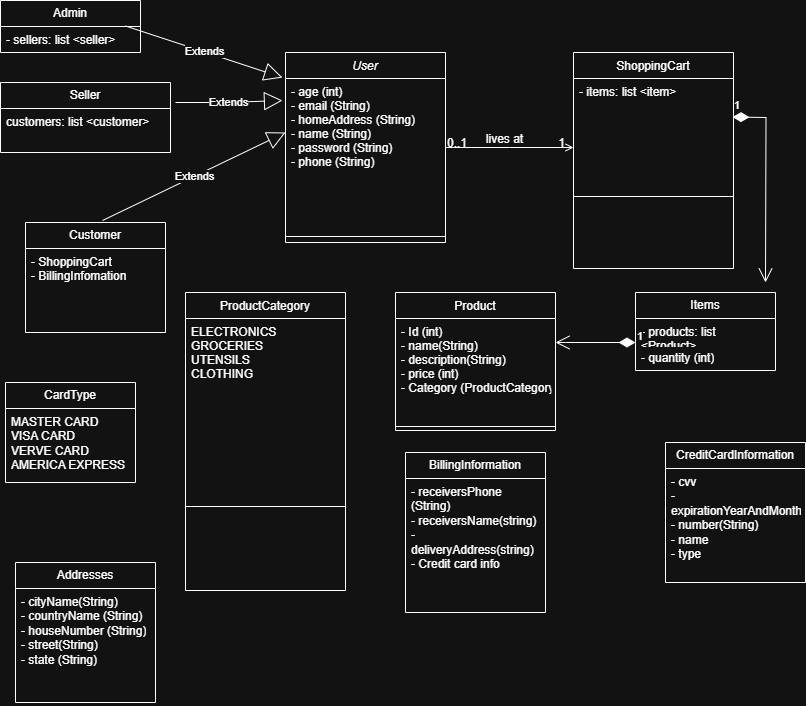

The diagram above was exported from draw.io. Its source (the exported page's mxGraphModel, read from the mxfile embedded in the PNG):
<mxGraphModel dx="1892" dy="517" grid="1" gridSize="10" guides="1" tooltips="1" connect="1" arrows="1" fold="1" page="1" pageScale="1" pageWidth="827" pageHeight="1169" math="0" shadow="0">
  <root>
    <mxCell id="WIyWlLk6GJQsqaUBKTNV-0" />
    <mxCell id="WIyWlLk6GJQsqaUBKTNV-1" parent="WIyWlLk6GJQsqaUBKTNV-0" />
    <mxCell id="zkfFHV4jXpPFQw0GAbJ--0" value="User" style="swimlane;fontStyle=2;align=center;verticalAlign=top;childLayout=stackLayout;horizontal=1;startSize=26;horizontalStack=0;resizeParent=1;resizeLast=0;collapsible=1;marginBottom=0;rounded=0;shadow=0;strokeWidth=1;" parent="WIyWlLk6GJQsqaUBKTNV-1" vertex="1">
      <mxGeometry x="220" y="120" width="160" height="190" as="geometry">
        <mxRectangle x="230" y="140" width="160" height="26" as="alternateBounds" />
      </mxGeometry>
    </mxCell>
    <mxCell id="0G-fNFVoqu9a-7l3MwPM-34" value="Extends" style="endArrow=block;endSize=16;endFill=0;html=1;rounded=0;entryX=-0.019;entryY=0.143;entryDx=0;entryDy=0;entryPerimeter=0;" edge="1" parent="zkfFHV4jXpPFQw0GAbJ--0" target="zkfFHV4jXpPFQw0GAbJ--1">
      <mxGeometry width="160" relative="1" as="geometry">
        <mxPoint x="-110" y="50" as="sourcePoint" />
        <mxPoint x="-20" y="50" as="targetPoint" />
        <Array as="points">
          <mxPoint x="-60" y="50" />
        </Array>
      </mxGeometry>
    </mxCell>
    <mxCell id="zkfFHV4jXpPFQw0GAbJ--1" value="- age (int)&#10;- email (String)&#10;- homeAddress (String)&#10;- name (String)&#10;- password (String)&#10;- phone (String)" style="text;align=left;verticalAlign=top;spacingLeft=4;spacingRight=4;overflow=hidden;rotatable=0;points=[[0,0.5],[1,0.5]];portConstraint=eastwest;" parent="zkfFHV4jXpPFQw0GAbJ--0" vertex="1">
      <mxGeometry y="26" width="160" height="154" as="geometry" />
    </mxCell>
    <mxCell id="zkfFHV4jXpPFQw0GAbJ--4" value="" style="line;html=1;strokeWidth=1;align=left;verticalAlign=middle;spacingTop=-1;spacingLeft=3;spacingRight=3;rotatable=0;labelPosition=right;points=[];portConstraint=eastwest;" parent="zkfFHV4jXpPFQw0GAbJ--0" vertex="1">
      <mxGeometry y="180" width="160" height="8" as="geometry" />
    </mxCell>
    <mxCell id="zkfFHV4jXpPFQw0GAbJ--6" value="ProductCategory" style="swimlane;fontStyle=0;align=center;verticalAlign=top;childLayout=stackLayout;horizontal=1;startSize=26;horizontalStack=0;resizeParent=1;resizeLast=0;collapsible=1;marginBottom=0;rounded=0;shadow=0;strokeWidth=1;" parent="WIyWlLk6GJQsqaUBKTNV-1" vertex="1">
      <mxGeometry x="120" y="360" width="160" height="298" as="geometry">
        <mxRectangle x="130" y="380" width="160" height="26" as="alternateBounds" />
      </mxGeometry>
    </mxCell>
    <mxCell id="zkfFHV4jXpPFQw0GAbJ--7" value="ELECTRONICS&#10;GROCERIES&#10;UTENSILS&#10;CLOTHING " style="text;align=left;verticalAlign=top;spacingLeft=4;spacingRight=4;overflow=hidden;rotatable=0;points=[[0,0.5],[1,0.5]];portConstraint=eastwest;" parent="zkfFHV4jXpPFQw0GAbJ--6" vertex="1">
      <mxGeometry y="26" width="160" height="104" as="geometry" />
    </mxCell>
    <mxCell id="zkfFHV4jXpPFQw0GAbJ--9" value="" style="line;html=1;strokeWidth=1;align=left;verticalAlign=middle;spacingTop=-1;spacingLeft=3;spacingRight=3;rotatable=0;labelPosition=right;points=[];portConstraint=eastwest;" parent="zkfFHV4jXpPFQw0GAbJ--6" vertex="1">
      <mxGeometry y="130" width="160" height="168" as="geometry" />
    </mxCell>
    <mxCell id="zkfFHV4jXpPFQw0GAbJ--13" value="Product" style="swimlane;fontStyle=0;align=center;verticalAlign=top;childLayout=stackLayout;horizontal=1;startSize=26;horizontalStack=0;resizeParent=1;resizeLast=0;collapsible=1;marginBottom=0;rounded=0;shadow=0;strokeWidth=1;" parent="WIyWlLk6GJQsqaUBKTNV-1" vertex="1">
      <mxGeometry x="330" y="360" width="160" height="138" as="geometry">
        <mxRectangle x="340" y="380" width="170" height="26" as="alternateBounds" />
      </mxGeometry>
    </mxCell>
    <mxCell id="zkfFHV4jXpPFQw0GAbJ--14" value="- Id (int)&#10;- name(String)&#10;- description(String)&#10;- price (int)&#10;- Category (ProductCategory)" style="text;align=left;verticalAlign=top;spacingLeft=4;spacingRight=4;overflow=hidden;rotatable=0;points=[[0,0.5],[1,0.5]];portConstraint=eastwest;" parent="zkfFHV4jXpPFQw0GAbJ--13" vertex="1">
      <mxGeometry y="26" width="160" height="104" as="geometry" />
    </mxCell>
    <mxCell id="zkfFHV4jXpPFQw0GAbJ--15" value="" style="line;html=1;strokeWidth=1;align=left;verticalAlign=middle;spacingTop=-1;spacingLeft=3;spacingRight=3;rotatable=0;labelPosition=right;points=[];portConstraint=eastwest;" parent="zkfFHV4jXpPFQw0GAbJ--13" vertex="1">
      <mxGeometry y="130" width="160" height="8" as="geometry" />
    </mxCell>
    <mxCell id="zkfFHV4jXpPFQw0GAbJ--17" value="ShoppingCart" style="swimlane;fontStyle=0;align=center;verticalAlign=top;childLayout=stackLayout;horizontal=1;startSize=26;horizontalStack=0;resizeParent=1;resizeLast=0;collapsible=1;marginBottom=0;rounded=0;shadow=0;strokeWidth=1;" parent="WIyWlLk6GJQsqaUBKTNV-1" vertex="1">
      <mxGeometry x="508" y="120" width="160" height="216" as="geometry">
        <mxRectangle x="550" y="140" width="160" height="26" as="alternateBounds" />
      </mxGeometry>
    </mxCell>
    <mxCell id="zkfFHV4jXpPFQw0GAbJ--19" value="- items: list &lt;item&gt; " style="text;align=left;verticalAlign=top;spacingLeft=4;spacingRight=4;overflow=hidden;rotatable=0;points=[[0,0.5],[1,0.5]];portConstraint=eastwest;rounded=0;shadow=0;html=0;" parent="zkfFHV4jXpPFQw0GAbJ--17" vertex="1">
      <mxGeometry y="26" width="160" height="114" as="geometry" />
    </mxCell>
    <mxCell id="zkfFHV4jXpPFQw0GAbJ--23" value="" style="line;html=1;strokeWidth=1;align=left;verticalAlign=middle;spacingTop=-1;spacingLeft=3;spacingRight=3;rotatable=0;labelPosition=right;points=[];portConstraint=eastwest;" parent="zkfFHV4jXpPFQw0GAbJ--17" vertex="1">
      <mxGeometry y="140" width="160" height="8" as="geometry" />
    </mxCell>
    <mxCell id="zkfFHV4jXpPFQw0GAbJ--26" value="" style="endArrow=open;shadow=0;strokeWidth=1;rounded=0;curved=0;endFill=1;edgeStyle=elbowEdgeStyle;elbow=vertical;" parent="WIyWlLk6GJQsqaUBKTNV-1" source="zkfFHV4jXpPFQw0GAbJ--0" target="zkfFHV4jXpPFQw0GAbJ--17" edge="1">
      <mxGeometry x="0.5" y="41" relative="1" as="geometry">
        <mxPoint x="380" y="192" as="sourcePoint" />
        <mxPoint x="540" y="192" as="targetPoint" />
        <mxPoint x="-40" y="32" as="offset" />
      </mxGeometry>
    </mxCell>
    <mxCell id="zkfFHV4jXpPFQw0GAbJ--27" value="0..1" style="resizable=0;align=left;verticalAlign=bottom;labelBackgroundColor=none;fontSize=12;" parent="zkfFHV4jXpPFQw0GAbJ--26" connectable="0" vertex="1">
      <mxGeometry x="-1" relative="1" as="geometry">
        <mxPoint y="4" as="offset" />
      </mxGeometry>
    </mxCell>
    <mxCell id="zkfFHV4jXpPFQw0GAbJ--28" value="1" style="resizable=0;align=right;verticalAlign=bottom;labelBackgroundColor=none;fontSize=12;" parent="zkfFHV4jXpPFQw0GAbJ--26" connectable="0" vertex="1">
      <mxGeometry x="1" relative="1" as="geometry">
        <mxPoint x="-7" y="4" as="offset" />
      </mxGeometry>
    </mxCell>
    <mxCell id="zkfFHV4jXpPFQw0GAbJ--29" value="lives at" style="text;html=1;resizable=0;points=[];;align=center;verticalAlign=middle;labelBackgroundColor=none;rounded=0;shadow=0;strokeWidth=1;fontSize=12;" parent="zkfFHV4jXpPFQw0GAbJ--26" vertex="1" connectable="0">
      <mxGeometry x="0.5" y="49" relative="1" as="geometry">
        <mxPoint x="-38" y="40" as="offset" />
      </mxGeometry>
    </mxCell>
    <mxCell id="0G-fNFVoqu9a-7l3MwPM-0" value="Items" style="swimlane;fontStyle=0;childLayout=stackLayout;horizontal=1;startSize=26;fillColor=none;horizontalStack=0;resizeParent=1;resizeParentMax=0;resizeLast=0;collapsible=1;marginBottom=0;whiteSpace=wrap;html=1;" vertex="1" parent="WIyWlLk6GJQsqaUBKTNV-1">
      <mxGeometry x="570" y="360" width="140" height="78" as="geometry" />
    </mxCell>
    <mxCell id="0G-fNFVoqu9a-7l3MwPM-1" value="- products: list &amp;lt;Product&amp;gt;" style="text;strokeColor=none;fillColor=none;align=left;verticalAlign=top;spacingLeft=4;spacingRight=4;overflow=hidden;rotatable=0;points=[[0,0.5],[1,0.5]];portConstraint=eastwest;whiteSpace=wrap;html=1;" vertex="1" parent="0G-fNFVoqu9a-7l3MwPM-0">
      <mxGeometry y="26" width="140" height="26" as="geometry" />
    </mxCell>
    <mxCell id="0G-fNFVoqu9a-7l3MwPM-2" value="- quantity (int)" style="text;strokeColor=none;fillColor=none;align=left;verticalAlign=top;spacingLeft=4;spacingRight=4;overflow=hidden;rotatable=0;points=[[0,0.5],[1,0.5]];portConstraint=eastwest;whiteSpace=wrap;html=1;" vertex="1" parent="0G-fNFVoqu9a-7l3MwPM-0">
      <mxGeometry y="52" width="140" height="26" as="geometry" />
    </mxCell>
    <mxCell id="0G-fNFVoqu9a-7l3MwPM-4" value="BillingInformation" style="swimlane;fontStyle=0;childLayout=stackLayout;horizontal=1;startSize=26;fillColor=none;horizontalStack=0;resizeParent=1;resizeParentMax=0;resizeLast=0;collapsible=1;marginBottom=0;whiteSpace=wrap;html=1;" vertex="1" parent="WIyWlLk6GJQsqaUBKTNV-1">
      <mxGeometry x="340" y="520" width="140" height="160" as="geometry" />
    </mxCell>
    <mxCell id="0G-fNFVoqu9a-7l3MwPM-5" value="- receiversPhone (String)&lt;div&gt;- receiversName(string)&lt;/div&gt;&lt;div&gt;- deliveryAddress(string)&lt;/div&gt;&lt;div&gt;- Credit card info&lt;br&gt;&lt;div&gt;&lt;br&gt;&lt;/div&gt;&lt;/div&gt;" style="text;strokeColor=none;fillColor=none;align=left;verticalAlign=top;spacingLeft=4;spacingRight=4;overflow=hidden;rotatable=0;points=[[0,0.5],[1,0.5]];portConstraint=eastwest;whiteSpace=wrap;html=1;" vertex="1" parent="0G-fNFVoqu9a-7l3MwPM-4">
      <mxGeometry y="26" width="140" height="134" as="geometry" />
    </mxCell>
    <mxCell id="0G-fNFVoqu9a-7l3MwPM-8" value="CreditCardInformation" style="swimlane;fontStyle=0;childLayout=stackLayout;horizontal=1;startSize=26;fillColor=none;horizontalStack=0;resizeParent=1;resizeParentMax=0;resizeLast=0;collapsible=1;marginBottom=0;whiteSpace=wrap;html=1;" vertex="1" parent="WIyWlLk6GJQsqaUBKTNV-1">
      <mxGeometry x="600" y="510" width="140" height="140" as="geometry" />
    </mxCell>
    <mxCell id="0G-fNFVoqu9a-7l3MwPM-10" value="- cvv&lt;div&gt;- expirationYearAndMonth&lt;/div&gt;&lt;div&gt;- number(String)&lt;/div&gt;&lt;div&gt;- name&lt;/div&gt;&lt;div&gt;- type&amp;nbsp;&lt;/div&gt;" style="text;strokeColor=none;fillColor=none;align=left;verticalAlign=top;spacingLeft=4;spacingRight=4;overflow=hidden;rotatable=0;points=[[0,0.5],[1,0.5]];portConstraint=eastwest;whiteSpace=wrap;html=1;" vertex="1" parent="0G-fNFVoqu9a-7l3MwPM-8">
      <mxGeometry y="26" width="140" height="114" as="geometry" />
    </mxCell>
    <mxCell id="0G-fNFVoqu9a-7l3MwPM-12" value="CardType" style="swimlane;fontStyle=0;childLayout=stackLayout;horizontal=1;startSize=26;fillColor=none;horizontalStack=0;resizeParent=1;resizeParentMax=0;resizeLast=0;collapsible=1;marginBottom=0;whiteSpace=wrap;html=1;" vertex="1" parent="WIyWlLk6GJQsqaUBKTNV-1">
      <mxGeometry x="-60" y="450" width="130" height="100" as="geometry" />
    </mxCell>
    <mxCell id="0G-fNFVoqu9a-7l3MwPM-14" value="MASTER CARD&lt;div&gt;VISA CARD&lt;/div&gt;&lt;div&gt;VERVE CARD&lt;/div&gt;&lt;div&gt;AMERICA EXPRESS&lt;/div&gt;" style="text;strokeColor=none;fillColor=none;align=left;verticalAlign=top;spacingLeft=4;spacingRight=4;overflow=hidden;rotatable=0;points=[[0,0.5],[1,0.5]];portConstraint=eastwest;whiteSpace=wrap;html=1;" vertex="1" parent="0G-fNFVoqu9a-7l3MwPM-12">
      <mxGeometry y="26" width="130" height="74" as="geometry" />
    </mxCell>
    <mxCell id="0G-fNFVoqu9a-7l3MwPM-16" value="Addresses" style="swimlane;fontStyle=0;childLayout=stackLayout;horizontal=1;startSize=26;fillColor=none;horizontalStack=0;resizeParent=1;resizeParentMax=0;resizeLast=0;collapsible=1;marginBottom=0;whiteSpace=wrap;html=1;" vertex="1" parent="WIyWlLk6GJQsqaUBKTNV-1">
      <mxGeometry x="-50" y="630" width="140" height="140" as="geometry" />
    </mxCell>
    <mxCell id="0G-fNFVoqu9a-7l3MwPM-19" value="- cityName(String)&lt;div&gt;- countryName (String)&lt;/div&gt;&lt;div&gt;- houseNumber (String)&lt;/div&gt;&lt;div&gt;- street(String)&lt;/div&gt;&lt;div&gt;- state (String)&lt;/div&gt;" style="text;strokeColor=none;fillColor=none;align=left;verticalAlign=top;spacingLeft=4;spacingRight=4;overflow=hidden;rotatable=0;points=[[0,0.5],[1,0.5]];portConstraint=eastwest;whiteSpace=wrap;html=1;" vertex="1" parent="0G-fNFVoqu9a-7l3MwPM-16">
      <mxGeometry y="26" width="140" height="114" as="geometry" />
    </mxCell>
    <mxCell id="0G-fNFVoqu9a-7l3MwPM-20" value="Customer" style="swimlane;fontStyle=0;childLayout=stackLayout;horizontal=1;startSize=26;fillColor=none;horizontalStack=0;resizeParent=1;resizeParentMax=0;resizeLast=0;collapsible=1;marginBottom=0;whiteSpace=wrap;html=1;" vertex="1" parent="WIyWlLk6GJQsqaUBKTNV-1">
      <mxGeometry x="-40" y="290" width="140" height="110" as="geometry" />
    </mxCell>
    <mxCell id="0G-fNFVoqu9a-7l3MwPM-22" value="- ShoppingCart&lt;div&gt;- BillingInfomation&lt;/div&gt;" style="text;strokeColor=none;fillColor=none;align=left;verticalAlign=top;spacingLeft=4;spacingRight=4;overflow=hidden;rotatable=0;points=[[0,0.5],[1,0.5]];portConstraint=eastwest;whiteSpace=wrap;html=1;" vertex="1" parent="0G-fNFVoqu9a-7l3MwPM-20">
      <mxGeometry y="26" width="140" height="84" as="geometry" />
    </mxCell>
    <mxCell id="0G-fNFVoqu9a-7l3MwPM-24" value="Admin" style="swimlane;fontStyle=0;childLayout=stackLayout;horizontal=1;startSize=26;fillColor=none;horizontalStack=0;resizeParent=1;resizeParentMax=0;resizeLast=0;collapsible=1;marginBottom=0;whiteSpace=wrap;html=1;" vertex="1" parent="WIyWlLk6GJQsqaUBKTNV-1">
      <mxGeometry x="-65" y="68" width="140" height="52" as="geometry" />
    </mxCell>
    <mxCell id="0G-fNFVoqu9a-7l3MwPM-25" value="- sellers: list &amp;lt;seller&amp;gt;" style="text;strokeColor=none;fillColor=none;align=left;verticalAlign=top;spacingLeft=4;spacingRight=4;overflow=hidden;rotatable=0;points=[[0,0.5],[1,0.5]];portConstraint=eastwest;whiteSpace=wrap;html=1;" vertex="1" parent="0G-fNFVoqu9a-7l3MwPM-24">
      <mxGeometry y="26" width="140" height="26" as="geometry" />
    </mxCell>
    <mxCell id="0G-fNFVoqu9a-7l3MwPM-28" value="Seller" style="swimlane;fontStyle=0;childLayout=stackLayout;horizontal=1;startSize=26;fillColor=none;horizontalStack=0;resizeParent=1;resizeParentMax=0;resizeLast=0;collapsible=1;marginBottom=0;whiteSpace=wrap;html=1;" vertex="1" parent="WIyWlLk6GJQsqaUBKTNV-1">
      <mxGeometry x="-65" y="150" width="170" height="70" as="geometry" />
    </mxCell>
    <mxCell id="0G-fNFVoqu9a-7l3MwPM-29" value="customers: list &amp;lt;customer&amp;gt;" style="text;strokeColor=none;fillColor=none;align=left;verticalAlign=top;spacingLeft=4;spacingRight=4;overflow=hidden;rotatable=0;points=[[0,0.5],[1,0.5]];portConstraint=eastwest;whiteSpace=wrap;html=1;" vertex="1" parent="0G-fNFVoqu9a-7l3MwPM-28">
      <mxGeometry y="26" width="170" height="44" as="geometry" />
    </mxCell>
    <mxCell id="0G-fNFVoqu9a-7l3MwPM-33" value="Extends" style="endArrow=block;endSize=16;endFill=0;html=1;rounded=0;exitX=0.55;exitY=-0.018;exitDx=0;exitDy=0;exitPerimeter=0;" edge="1" parent="WIyWlLk6GJQsqaUBKTNV-1" source="0G-fNFVoqu9a-7l3MwPM-20">
      <mxGeometry width="160" relative="1" as="geometry">
        <mxPoint x="60" y="200" as="sourcePoint" />
        <mxPoint x="220" y="200" as="targetPoint" />
      </mxGeometry>
    </mxCell>
    <mxCell id="0G-fNFVoqu9a-7l3MwPM-35" value="Extends" style="endArrow=block;endSize=16;endFill=0;html=1;rounded=0;entryX=-0.019;entryY=-0.006;entryDx=0;entryDy=0;entryPerimeter=0;" edge="1" parent="WIyWlLk6GJQsqaUBKTNV-1" target="zkfFHV4jXpPFQw0GAbJ--1">
      <mxGeometry width="160" relative="1" as="geometry">
        <mxPoint x="60" y="93.5" as="sourcePoint" />
        <mxPoint x="220" y="93.5" as="targetPoint" />
      </mxGeometry>
    </mxCell>
    <mxCell id="0G-fNFVoqu9a-7l3MwPM-38" value="1" style="endArrow=open;html=1;endSize=12;startArrow=diamondThin;startSize=14;startFill=1;edgeStyle=orthogonalEdgeStyle;align=left;verticalAlign=bottom;rounded=0;" edge="1" parent="WIyWlLk6GJQsqaUBKTNV-1">
      <mxGeometry x="-1" y="3" relative="1" as="geometry">
        <mxPoint x="667" y="184.5" as="sourcePoint" />
        <mxPoint x="700" y="350" as="targetPoint" />
      </mxGeometry>
    </mxCell>
    <mxCell id="0G-fNFVoqu9a-7l3MwPM-40" value="1" style="endArrow=open;html=1;endSize=12;startArrow=diamondThin;startSize=14;startFill=1;edgeStyle=orthogonalEdgeStyle;align=left;verticalAlign=bottom;rounded=0;" edge="1" parent="WIyWlLk6GJQsqaUBKTNV-1">
      <mxGeometry x="-1" y="3" relative="1" as="geometry">
        <mxPoint x="570" y="410" as="sourcePoint" />
        <mxPoint x="490" y="410" as="targetPoint" />
        <Array as="points">
          <mxPoint x="500" y="410" />
          <mxPoint x="500" y="410" />
        </Array>
      </mxGeometry>
    </mxCell>
  </root>
</mxGraphModel>